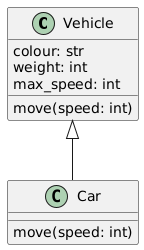

The diagram above was rendered by PlantUML. Its source (embedded in the PNG):
@startuml
class Vehicle {
  colour: str
  weight: int
  max_speed: int
  move(speed: int)
}

class Car {
  move(speed: int)
}


Vehicle <|-- Car
@enduml